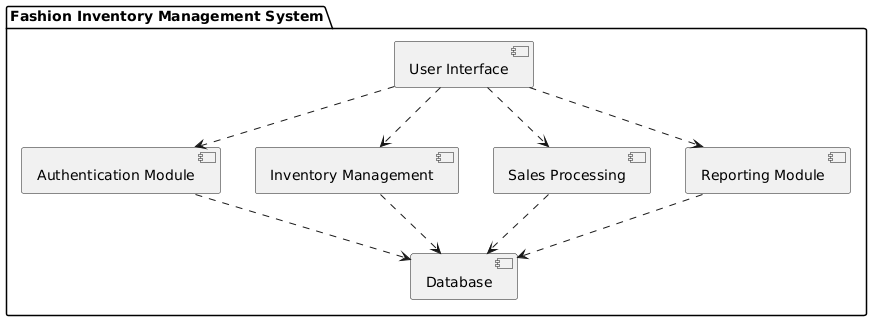

The diagram above was rendered by PlantUML. Its source (embedded in the PNG):
@startuml
package "Fashion Inventory Management System" {
  [User Interface]
  [Authentication Module]
  [Inventory Management]
  [Sales Processing]
  [Reporting Module]
  [Database]
}

[User Interface] ..> [Authentication Module]
[User Interface] ..> [Inventory Management]
[User Interface] ..> [Sales Processing]
[User Interface] ..> [Reporting Module]

[Authentication Module] ..> [Database]
[Inventory Management] ..> [Database]
[Sales Processing] ..> [Database]
[Reporting Module] ..> [Database]
@enduml